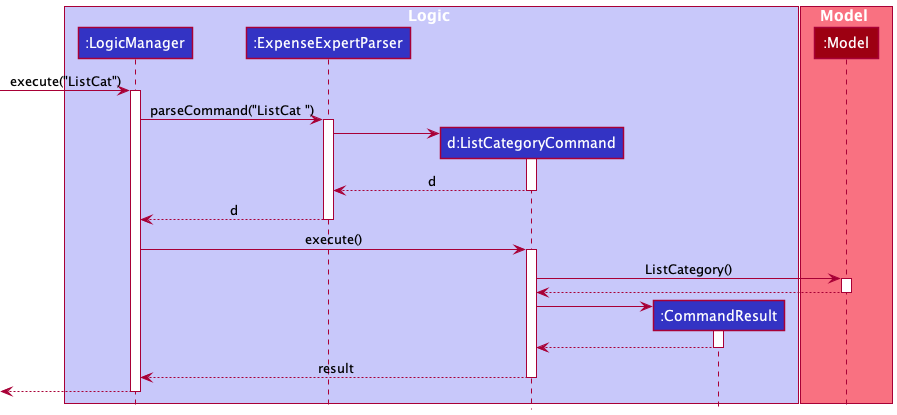

The diagram above was rendered by PlantUML. Its source (embedded in the PNG):
@startuml
!include style.puml

box Logic LOGIC_COLOR_T1
participant ":LogicManager" as LogicManager LOGIC_COLOR
participant ":ExpenseExpertParser" as ExpenseExpertParser LOGIC_COLOR
participant "d:ListCategoryCommand" as ListCategoryCommand LOGIC_COLOR
participant ":CommandResult" as CommandResult LOGIC_COLOR
end box

box Model MODEL_COLOR_T1
participant ":Model" as Model MODEL_COLOR
end box

[-> LogicManager : execute("ListCat")
activate LogicManager

LogicManager -> ExpenseExpertParser : parseCommand("ListCat ")
activate ExpenseExpertParser
create ListCategoryCommand

ExpenseExpertParser -> ListCategoryCommand
activate ListCategoryCommand

ListCategoryCommand --> ExpenseExpertParser : d
deactivate ListCategoryCommand

ExpenseExpertParser --> LogicManager : d
deactivate ExpenseExpertParser

LogicManager -> ListCategoryCommand : execute()
activate ListCategoryCommand

ListCategoryCommand -> Model : ListCategory()
activate Model

Model --> ListCategoryCommand
deactivate Model

create CommandResult
ListCategoryCommand -> CommandResult
activate CommandResult

CommandResult --> ListCategoryCommand
deactivate CommandResult

ListCategoryCommand --> LogicManager : result
deactivate ListCategoryCommand

[<--LogicManager
deactivate LogicManager
@enduml